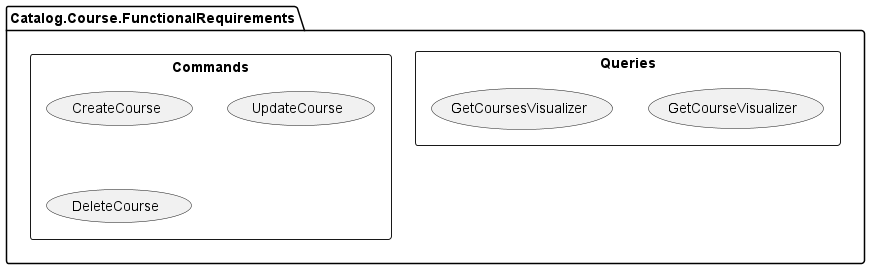

The diagram above was rendered by PlantUML. Its source (embedded in the PNG):
@startuml
'https://plantuml.com/use-case-diagram

package [Catalog.Course.FunctionalRequirements] {
    rectangle Queries {
        usecase GetCourseVisualizer
        usecase GetCoursesVisualizer
    }

    rectangle Commands {
        usecase CreateCourse
        usecase UpdateCourse
        usecase DeleteCourse    
    }   
}

@enduml